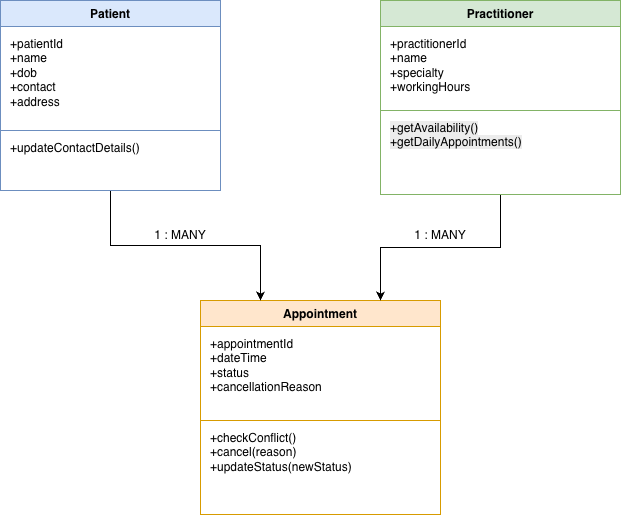

The diagram above was exported from draw.io. Its source (the exported page's mxGraphModel, read from the mxfile embedded in the PNG):
<mxGraphModel dx="934" dy="588" grid="1" gridSize="10" guides="1" tooltips="1" connect="1" arrows="1" fold="1" page="0" pageScale="1" pageWidth="827" pageHeight="1169" math="0" shadow="0">
  <root>
    <mxCell id="0" />
    <mxCell id="1" parent="0" />
    <mxCell id="pfxupvufg-cTf_9QbhpN-1" parent="1" style="swimlane;fontStyle=1;align=center;verticalAlign=top;childLayout=stackLayout;horizontal=1;startSize=26;horizontalStack=1;resizeParent=0;resizeParentMax=0;collapsible=1;swimlaneFillColor=#ffffff;fillColor=#dae8fc;strokeColor=#6c8ebf;" value="Patient" vertex="1">
      <mxGeometry height="130" width="220" x="60" y="60" as="geometry" />
    </mxCell>
    <mxCell id="pfxupvufg-cTf_9QbhpN-2" parent="pfxupvufg-cTf_9QbhpN-1" style="text;align=left;verticalAlign=top;spacingLeft=8;spacingTop=4;fontSize=12;strokeColor=#6c8ebf;fillColor=none;whiteSpace=wrap;html=1;" value="+patientId&#10;+name&#10;+dob&#10;+contact&#10;+address" vertex="1">
      <mxGeometry height="104" width="220" y="26" as="geometry" />
    </mxCell>
    <mxCell id="pfxupvufg-cTf_9QbhpN-4" parent="1" style="swimlane;fontStyle=1;align=center;verticalAlign=top;childLayout=stackLayout;horizontal=1;startSize=26;horizontalStack=1;resizeParent=0;resizeParentMax=0;collapsible=1;swimlaneFillColor=#ffffff;fillColor=#d5e8d4;strokeColor=#82b366;" value="Practitioner" vertex="1">
      <mxGeometry height="110" width="240" x="440" y="60" as="geometry" />
    </mxCell>
    <mxCell id="pfxupvufg-cTf_9QbhpN-5" parent="pfxupvufg-cTf_9QbhpN-4" style="text;align=left;verticalAlign=top;spacingLeft=8;spacingTop=4;fontSize=12;strokeColor=#82b366;fillColor=none;whiteSpace=wrap;html=1;" value="+practitionerId&#10;+name&#10;+specialty&#10;+workingHours" vertex="1">
      <mxGeometry height="84" width="240" y="26" as="geometry" />
    </mxCell>
    <mxCell id="pfxupvufg-cTf_9QbhpN-7" parent="1" style="swimlane;fontStyle=1;align=center;verticalAlign=top;childLayout=stackLayout;horizontal=1;startSize=26;horizontalStack=1;resizeParent=0;resizeParentMax=0;collapsible=1;swimlaneFillColor=#ffffff;fillColor=#ffe6cc;strokeColor=#d79b00;" value="Appointment" vertex="1">
      <mxGeometry height="120" width="240" x="260" y="360" as="geometry" />
    </mxCell>
    <mxCell id="pfxupvufg-cTf_9QbhpN-8" parent="pfxupvufg-cTf_9QbhpN-7" style="text;align=left;verticalAlign=top;spacingLeft=8;spacingTop=4;fontSize=12;strokeColor=#d79b00;fillColor=none;whiteSpace=wrap;html=1;" value="+appointmentId&#10;+dateTime&#10;+status&#10;+cancellationReason" vertex="1">
      <mxGeometry height="94" width="240" y="26" as="geometry" />
    </mxCell>
    <mxCell id="pfxupvufg-cTf_9QbhpN-10" edge="1" parent="1" source="pfxupvufg-cTf_9QbhpN-16" style="edgeStyle=orthogonalEdgeStyle;rounded=0;html=1;endArrow=classic;startArrow=none;fontSize=12;exitX=0.5;exitY=1;exitDx=0;exitDy=0;entryX=0.25;entryY=0;entryDx=0;entryDy=0;endFill=1;" target="pfxupvufg-cTf_9QbhpN-7" value="">
      <mxGeometry relative="1" as="geometry">
        <mxPoint x="320" y="350" as="targetPoint" />
      </mxGeometry>
    </mxCell>
    <mxCell id="pfxupvufg-cTf_9QbhpN-13" edge="1" parent="1" source="pfxupvufg-cTf_9QbhpN-6" style="edgeStyle=orthogonalEdgeStyle;rounded=0;html=1;endArrow=classic;startArrow=none;fontSize=12;exitX=0.5;exitY=1;exitDx=0;exitDy=0;entryX=0.75;entryY=0;entryDx=0;entryDy=0;endFill=1;" target="pfxupvufg-cTf_9QbhpN-7" value="">
      <mxGeometry relative="1" as="geometry" />
    </mxCell>
    <mxCell id="pfxupvufg-cTf_9QbhpN-6" parent="1" style="text;align=left;verticalAlign=top;spacingLeft=8;spacingTop=4;fontSize=12;strokeColor=#82b366;fillColor=none;whiteSpace=wrap;html=1;" value="&lt;meta charset=&quot;utf-8&quot;&gt;&lt;span style=&quot;color: rgb(0, 0, 0); font-family: Helvetica; font-size: 12px; font-style: normal; font-variant-ligatures: normal; font-variant-caps: normal; font-weight: 400; letter-spacing: normal; orphans: 2; text-align: left; text-indent: 0px; text-transform: none; widows: 2; word-spacing: 0px; -webkit-text-stroke-width: 0px; white-space: normal; background-color: rgb(236, 236, 236); text-decoration-thickness: initial; text-decoration-style: initial; text-decoration-color: initial; display: inline !important; float: none;&quot;&gt;+getAvailability()&lt;/span&gt;&lt;br style=&quot;forced-color-adjust: none; color: rgb(0, 0, 0); font-family: Helvetica; font-size: 12px; font-style: normal; font-variant-ligatures: normal; font-variant-caps: normal; font-weight: 400; letter-spacing: normal; orphans: 2; text-align: left; text-indent: 0px; text-transform: none; widows: 2; word-spacing: 0px; -webkit-text-stroke-width: 0px; white-space: normal; background-color: rgb(236, 236, 236); text-decoration-thickness: initial; text-decoration-style: initial; text-decoration-color: initial;&quot;&gt;&lt;span style=&quot;color: rgb(0, 0, 0); font-family: Helvetica; font-size: 12px; font-style: normal; font-variant-ligatures: normal; font-variant-caps: normal; font-weight: 400; letter-spacing: normal; orphans: 2; text-align: left; text-indent: 0px; text-transform: none; widows: 2; word-spacing: 0px; -webkit-text-stroke-width: 0px; white-space: normal; background-color: rgb(236, 236, 236); text-decoration-thickness: initial; text-decoration-style: initial; text-decoration-color: initial; display: inline !important; float: none;&quot;&gt;+getDailyAppointments()&lt;/span&gt;" vertex="1">
      <mxGeometry height="84" width="240" x="440" y="170" as="geometry" />
    </mxCell>
    <mxCell id="pfxupvufg-cTf_9QbhpN-16" parent="1" style="text;align=left;verticalAlign=top;spacingLeft=8;spacingTop=4;fontSize=12;strokeColor=#6c8ebf;fillColor=none;whiteSpace=wrap;html=1;" value="+updateContactDetails()" vertex="1">
      <mxGeometry height="60" width="220" x="60" y="190" as="geometry" />
    </mxCell>
    <mxCell id="pfxupvufg-cTf_9QbhpN-9" parent="1" style="text;align=left;verticalAlign=top;spacingLeft=8;spacingTop=4;fontSize=12;strokeColor=#d79b00;fillColor=none;whiteSpace=wrap;html=1;" value="+checkConflict()&#10;+cancel(reason)&#10;+updateStatus(newStatus)" vertex="1">
      <mxGeometry height="94" width="240" x="260" y="480" as="geometry" />
    </mxCell>
    <mxCell id="pfxupvufg-cTf_9QbhpN-18" parent="1" style="text;html=1;whiteSpace=wrap;strokeColor=none;fillColor=none;align=center;verticalAlign=middle;rounded=0;" value="1 : MANY" vertex="1">
      <mxGeometry height="30" width="60" x="210" y="280" as="geometry" />
    </mxCell>
    <mxCell id="pfxupvufg-cTf_9QbhpN-19" parent="1" style="text;html=1;whiteSpace=wrap;strokeColor=none;fillColor=none;align=center;verticalAlign=middle;rounded=0;" value="1 : MANY" vertex="1">
      <mxGeometry height="30" width="60" x="470" y="280" as="geometry" />
    </mxCell>
  </root>
</mxGraphModel>